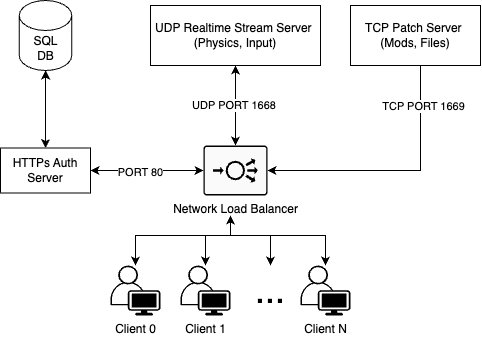

The diagram above was exported from draw.io. Its source (the exported page's mxGraphModel, read from the mxfile embedded in the PNG):
<mxGraphModel dx="679" dy="482" grid="1" gridSize="10" guides="1" tooltips="1" connect="1" arrows="1" fold="1" page="1" pageScale="1" pageWidth="850" pageHeight="1100" math="0" shadow="0">
  <root>
    <mxCell id="0" />
    <mxCell id="1" parent="0" />
    <mxCell id="gAXk7hkV_VsK5NOU4Iqg-1" value="UDP Realtime Stream Server&amp;nbsp;&lt;div&gt;(Physics, Input&lt;span style=&quot;background-color: initial;&quot;&gt;)&lt;/span&gt;&lt;/div&gt;" style="rounded=0;whiteSpace=wrap;html=1;" vertex="1" parent="1">
      <mxGeometry x="160" y="90" width="170" height="60" as="geometry" />
    </mxCell>
    <mxCell id="gAXk7hkV_VsK5NOU4Iqg-14" style="edgeStyle=orthogonalEdgeStyle;rounded=0;orthogonalLoop=1;jettySize=auto;html=1;startArrow=classic;startFill=1;" edge="1" parent="1" source="gAXk7hkV_VsK5NOU4Iqg-2">
      <mxGeometry relative="1" as="geometry">
        <mxPoint x="240" y="300" as="targetPoint" />
        <Array as="points">
          <mxPoint x="145" y="320" />
          <mxPoint x="240" y="320" />
        </Array>
      </mxGeometry>
    </mxCell>
    <mxCell id="gAXk7hkV_VsK5NOU4Iqg-2" value="Client 0" style="points=[[0.35,0,0],[0.98,0.51,0],[1,0.71,0],[0.67,1,0],[0,0.795,0],[0,0.65,0]];verticalLabelPosition=bottom;sketch=0;html=1;verticalAlign=top;aspect=fixed;align=center;pointerEvents=1;shape=mxgraph.cisco19.user;fillColor=#000000;strokeColor=none;" vertex="1" parent="1">
      <mxGeometry x="120" y="350" width="50" height="50" as="geometry" />
    </mxCell>
    <mxCell id="gAXk7hkV_VsK5NOU4Iqg-11" style="edgeStyle=orthogonalEdgeStyle;rounded=0;orthogonalLoop=1;jettySize=auto;html=1;startArrow=classic;startFill=1;" edge="1" parent="1" source="gAXk7hkV_VsK5NOU4Iqg-3">
      <mxGeometry relative="1" as="geometry">
        <mxPoint x="240" y="300.0000000000001" as="targetPoint" />
        <Array as="points">
          <mxPoint x="215" y="320" />
          <mxPoint x="240" y="320" />
        </Array>
      </mxGeometry>
    </mxCell>
    <mxCell id="gAXk7hkV_VsK5NOU4Iqg-3" value="Client 1&lt;div&gt;&lt;br&gt;&lt;/div&gt;" style="points=[[0.35,0,0],[0.98,0.51,0],[1,0.71,0],[0.67,1,0],[0,0.795,0],[0,0.65,0]];verticalLabelPosition=bottom;sketch=0;html=1;verticalAlign=top;aspect=fixed;align=center;pointerEvents=1;shape=mxgraph.cisco19.user;fillColor=#000000;strokeColor=none;" vertex="1" parent="1">
      <mxGeometry x="190" y="350" width="50" height="50" as="geometry" />
    </mxCell>
    <mxCell id="gAXk7hkV_VsK5NOU4Iqg-12" style="edgeStyle=orthogonalEdgeStyle;rounded=0;orthogonalLoop=1;jettySize=auto;html=1;startArrow=classic;startFill=1;" edge="1" parent="1" source="gAXk7hkV_VsK5NOU4Iqg-4">
      <mxGeometry relative="1" as="geometry">
        <mxPoint x="240" y="300.0000000000001" as="targetPoint" />
        <Array as="points">
          <mxPoint x="335" y="320" />
          <mxPoint x="240" y="320" />
        </Array>
      </mxGeometry>
    </mxCell>
    <mxCell id="gAXk7hkV_VsK5NOU4Iqg-4" value="Client N" style="points=[[0.35,0,0],[0.98,0.51,0],[1,0.71,0],[0.67,1,0],[0,0.795,0],[0,0.65,0]];verticalLabelPosition=bottom;sketch=0;html=1;verticalAlign=top;aspect=fixed;align=center;pointerEvents=1;shape=mxgraph.cisco19.user;fillColor=#000000;strokeColor=none;" vertex="1" parent="1">
      <mxGeometry x="310" y="350" width="50" height="50" as="geometry" />
    </mxCell>
    <mxCell id="gAXk7hkV_VsK5NOU4Iqg-13" style="edgeStyle=orthogonalEdgeStyle;rounded=0;orthogonalLoop=1;jettySize=auto;html=1;startArrow=classic;startFill=1;" edge="1" parent="1">
      <mxGeometry relative="1" as="geometry">
        <mxPoint x="240" y="300.0000000000001" as="targetPoint" />
        <mxPoint x="280" y="350" as="sourcePoint" />
        <Array as="points">
          <mxPoint x="280" y="320" />
          <mxPoint x="240" y="320" />
        </Array>
      </mxGeometry>
    </mxCell>
    <mxCell id="gAXk7hkV_VsK5NOU4Iqg-6" value="&lt;font style=&quot;font-size: 36px;&quot;&gt;...&lt;/font&gt;" style="text;html=1;align=center;verticalAlign=middle;whiteSpace=wrap;rounded=0;" vertex="1" parent="1">
      <mxGeometry x="250" y="360" width="60" height="30" as="geometry" />
    </mxCell>
    <mxCell id="gAXk7hkV_VsK5NOU4Iqg-10" value="UDP PORT 1668&amp;nbsp;" style="edgeStyle=orthogonalEdgeStyle;rounded=0;orthogonalLoop=1;jettySize=auto;html=1;entryX=0.5;entryY=1;entryDx=0;entryDy=0;startArrow=classic;startFill=1;" edge="1" parent="1" source="gAXk7hkV_VsK5NOU4Iqg-8" target="gAXk7hkV_VsK5NOU4Iqg-1">
      <mxGeometry relative="1" as="geometry">
        <mxPoint as="offset" />
      </mxGeometry>
    </mxCell>
    <mxCell id="gAXk7hkV_VsK5NOU4Iqg-8" value="Network Load Balancer" style="sketch=0;points=[[0.015,0.015,0],[0.985,0.015,0],[0.985,0.985,0],[0.015,0.985,0],[0.25,0,0],[0.5,0,0],[0.75,0,0],[1,0.25,0],[1,0.5,0],[1,0.75,0],[0.75,1,0],[0.5,1,0],[0.25,1,0],[0,0.75,0],[0,0.5,0],[0,0.25,0]];verticalLabelPosition=bottom;html=1;verticalAlign=top;aspect=fixed;align=center;pointerEvents=1;shape=mxgraph.cisco19.rect;prIcon=load_balancer;fillColor=#FAFAFA;strokeColor=#000000;" vertex="1" parent="1">
      <mxGeometry x="213" y="230" width="64" height="50" as="geometry" />
    </mxCell>
    <mxCell id="gAXk7hkV_VsK5NOU4Iqg-9" value="TCP Patch Server&amp;nbsp;&lt;div&gt;(Mods, Files&lt;span style=&quot;background-color: initial;&quot;&gt;)&lt;/span&gt;&lt;/div&gt;" style="rounded=0;whiteSpace=wrap;html=1;" vertex="1" parent="1">
      <mxGeometry x="360" y="90" width="130" height="60" as="geometry" />
    </mxCell>
    <mxCell id="gAXk7hkV_VsK5NOU4Iqg-17" style="edgeStyle=orthogonalEdgeStyle;rounded=0;orthogonalLoop=1;jettySize=auto;html=1;entryX=1;entryY=0.5;entryDx=0;entryDy=0;entryPerimeter=0;" edge="1" parent="1" source="gAXk7hkV_VsK5NOU4Iqg-9" target="gAXk7hkV_VsK5NOU4Iqg-8">
      <mxGeometry relative="1" as="geometry">
        <Array as="points">
          <mxPoint x="430" y="255" />
        </Array>
      </mxGeometry>
    </mxCell>
    <mxCell id="gAXk7hkV_VsK5NOU4Iqg-19" value="TCP PORT 1669" style="edgeLabel;html=1;align=center;verticalAlign=middle;resizable=0;points=[];" vertex="1" connectable="0" parent="gAXk7hkV_VsK5NOU4Iqg-17">
      <mxGeometry x="-0.4627" y="3" relative="1" as="geometry">
        <mxPoint y="-29" as="offset" />
      </mxGeometry>
    </mxCell>
    <mxCell id="gAXk7hkV_VsK5NOU4Iqg-22" style="edgeStyle=orthogonalEdgeStyle;rounded=0;orthogonalLoop=1;jettySize=auto;html=1;entryX=0.5;entryY=0;entryDx=0;entryDy=0;startArrow=classic;startFill=1;" edge="1" parent="1" source="gAXk7hkV_VsK5NOU4Iqg-20" target="gAXk7hkV_VsK5NOU4Iqg-21">
      <mxGeometry relative="1" as="geometry" />
    </mxCell>
    <mxCell id="gAXk7hkV_VsK5NOU4Iqg-20" value="SQL&lt;br&gt;DB" style="shape=cylinder3;whiteSpace=wrap;html=1;boundedLbl=1;backgroundOutline=1;size=15;" vertex="1" parent="1">
      <mxGeometry x="28.75" y="85" width="52.5" height="70" as="geometry" />
    </mxCell>
    <mxCell id="gAXk7hkV_VsK5NOU4Iqg-21" value="HTTPs Auth Server" style="rounded=0;whiteSpace=wrap;html=1;" vertex="1" parent="1">
      <mxGeometry x="10" y="232.5" width="90" height="45" as="geometry" />
    </mxCell>
    <mxCell id="gAXk7hkV_VsK5NOU4Iqg-23" style="edgeStyle=orthogonalEdgeStyle;rounded=0;orthogonalLoop=1;jettySize=auto;html=1;entryX=0;entryY=0.5;entryDx=0;entryDy=0;entryPerimeter=0;startArrow=classic;startFill=1;" edge="1" parent="1" source="gAXk7hkV_VsK5NOU4Iqg-21" target="gAXk7hkV_VsK5NOU4Iqg-8">
      <mxGeometry relative="1" as="geometry" />
    </mxCell>
    <mxCell id="gAXk7hkV_VsK5NOU4Iqg-25" value="PORT 80" style="edgeLabel;html=1;align=center;verticalAlign=middle;resizable=0;points=[];" vertex="1" connectable="0" parent="gAXk7hkV_VsK5NOU4Iqg-23">
      <mxGeometry x="-0.119" y="-2" relative="1" as="geometry">
        <mxPoint as="offset" />
      </mxGeometry>
    </mxCell>
  </root>
</mxGraphModel>